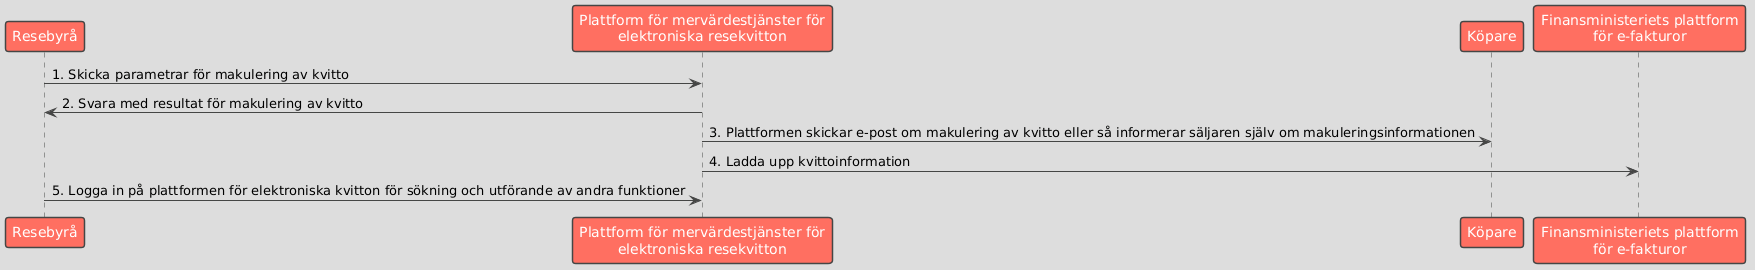

The diagram above was rendered by PlantUML. Its source (embedded in the PNG):
@startuml
!theme toy

participant "Resebyrå" as Seller
participant "Plattform för mervärdestjänster för\nelektroniska resekvitton" as Platform
participant "Köpare" as Buyer
participant "Finansministeriets plattform\nför e-fakturor" as MOF

Seller -> Platform: 1. Skicka parametrar för makulering av kvitto
Platform -> Seller: 2. Svara med resultat för makulering av kvitto
Platform -> Buyer: 3. Plattformen skickar e-post om makulering av kvitto eller så informerar säljaren själv om makuleringsinformationen
Platform -> MOF: 4. Ladda upp kvittoinformation
Seller -> Platform: 5. Logga in på plattformen för elektroniska kvitton för sökning och utförande av andra funktioner
@enduml